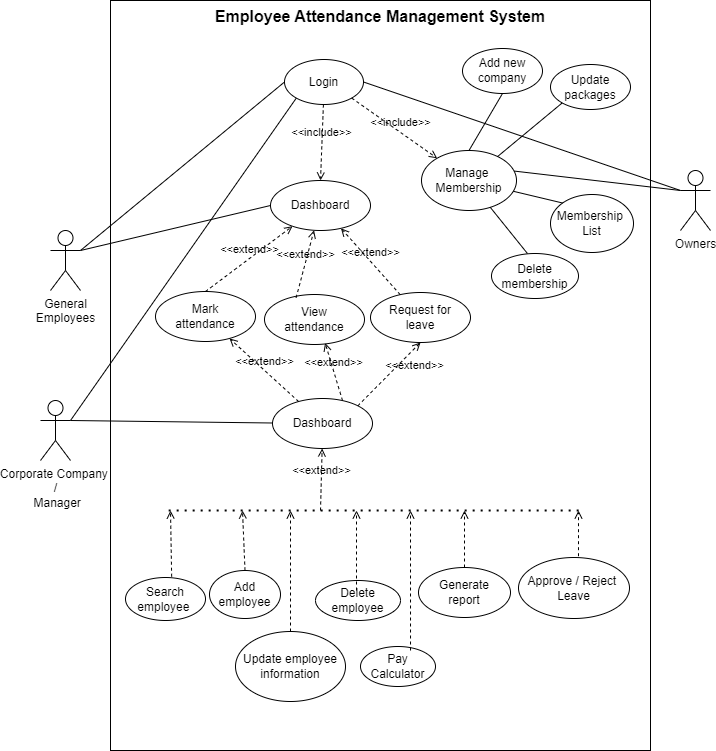

The diagram above was exported from draw.io. Its source (the exported page's mxGraphModel, read from the mxfile embedded in the PNG):
<mxGraphModel dx="1515" dy="1493" grid="1" gridSize="10" guides="1" tooltips="1" connect="1" arrows="1" fold="1" page="1" pageScale="1" pageWidth="850" pageHeight="1100" math="0" shadow="0">
  <root>
    <mxCell id="0" />
    <mxCell id="1" parent="0" />
    <mxCell id="2" value="General &lt;br&gt;Employees" style="shape=umlActor;html=1;verticalLabelPosition=bottom;verticalAlign=top;align=center;" parent="1" vertex="1">
      <mxGeometry x="40" y="70" width="30" height="60" as="geometry" />
    </mxCell>
    <mxCell id="3" value="Employee Attendance Management System" style="shape=rect;html=1;verticalAlign=top;fontStyle=1;whiteSpace=wrap;align=center;fontSize=16;" parent="1" vertex="1">
      <mxGeometry x="100" y="-160" width="540" height="750" as="geometry" />
    </mxCell>
    <mxCell id="4" value="Login" style="ellipse;whiteSpace=wrap;html=1;" parent="1" vertex="1">
      <mxGeometry x="274" y="-101" width="79" height="45" as="geometry" />
    </mxCell>
    <mxCell id="5" value="Mark &lt;br&gt;attendance" style="ellipse;whiteSpace=wrap;html=1;" parent="1" vertex="1">
      <mxGeometry x="145" y="131" width="100" height="50" as="geometry" />
    </mxCell>
    <mxCell id="6" value="View &lt;br&gt;attendance" style="ellipse;whiteSpace=wrap;html=1;" parent="1" vertex="1">
      <mxGeometry x="254" y="134" width="100" height="50" as="geometry" />
    </mxCell>
    <mxCell id="7" value="Request for &lt;br&gt;leave" style="ellipse;whiteSpace=wrap;html=1;" parent="1" vertex="1">
      <mxGeometry x="360" y="132" width="100" height="50" as="geometry" />
    </mxCell>
    <mxCell id="8" value="Corporate Company&amp;nbsp;&lt;div&gt;/&lt;div&gt;&amp;nbsp;Manager&lt;/div&gt;&lt;/div&gt;" style="shape=umlActor;html=1;verticalLabelPosition=bottom;verticalAlign=top;align=center;" parent="1" vertex="1">
      <mxGeometry x="30" y="240" width="30" height="60" as="geometry" />
    </mxCell>
    <mxCell id="9" value="Add &lt;br&gt;employee" style="ellipse;whiteSpace=wrap;html=1;" parent="1" vertex="1">
      <mxGeometry x="199" y="410" width="71" height="48" as="geometry" />
    </mxCell>
    <mxCell id="10" value="Update employee information" style="ellipse;whiteSpace=wrap;html=1;" parent="1" vertex="1">
      <mxGeometry x="225" y="471" width="110" height="70" as="geometry" />
    </mxCell>
    <mxCell id="11" value="Delete &lt;br&gt;employee" style="ellipse;whiteSpace=wrap;html=1;" parent="1" vertex="1">
      <mxGeometry x="305" y="420" width="85" height="40" as="geometry" />
    </mxCell>
    <mxCell id="12" value="&amp;lt;&amp;lt;include&amp;gt;&amp;gt;" style="html=1;verticalAlign=bottom;labelBackgroundColor=none;endArrow=open;endFill=0;dashed=1;entryX=0.5;entryY=0;entryDx=0;entryDy=0;" parent="1" source="4" target="16" edge="1">
      <mxGeometry width="160" relative="1" as="geometry">
        <mxPoint x="190" y="30" as="sourcePoint" />
        <mxPoint x="350" y="30" as="targetPoint" />
      </mxGeometry>
    </mxCell>
    <mxCell id="16" value="Dashboard" style="ellipse;whiteSpace=wrap;html=1;" parent="1" vertex="1">
      <mxGeometry x="260" y="20" width="100" height="50" as="geometry" />
    </mxCell>
    <mxCell id="20" value="&amp;lt;&amp;lt;extend&amp;gt;&amp;gt;" style="html=1;verticalAlign=bottom;labelBackgroundColor=none;endArrow=open;endFill=0;dashed=1;exitX=0.5;exitY=0;exitDx=0;exitDy=0;" parent="1" source="5" target="16" edge="1">
      <mxGeometry width="160" relative="1" as="geometry">
        <mxPoint x="320" y="80" as="sourcePoint" />
        <mxPoint x="480" y="80" as="targetPoint" />
      </mxGeometry>
    </mxCell>
    <mxCell id="21" value="&amp;lt;&amp;lt;extend&amp;gt;&amp;gt;" style="html=1;verticalAlign=bottom;labelBackgroundColor=none;endArrow=open;endFill=0;dashed=1;exitX=0.316;exitY=0.065;exitDx=0;exitDy=0;exitPerimeter=0;" parent="1" source="6" target="16" edge="1">
      <mxGeometry width="160" relative="1" as="geometry">
        <mxPoint x="220" y="150" as="sourcePoint" />
        <mxPoint x="246.01785356820233" y="98.27152738748782" as="targetPoint" />
      </mxGeometry>
    </mxCell>
    <mxCell id="22" value="&amp;lt;&amp;lt;extend&amp;gt;&amp;gt;" style="html=1;verticalAlign=bottom;labelBackgroundColor=none;endArrow=open;endFill=0;dashed=1;" parent="1" source="7" target="16" edge="1">
      <mxGeometry width="160" relative="1" as="geometry">
        <mxPoint x="331.5999999999999" y="168.25" as="sourcePoint" />
        <mxPoint x="276.2826186211512" y="97.26878733601052" as="targetPoint" />
      </mxGeometry>
    </mxCell>
    <mxCell id="23" value="Generate &lt;br&gt;report" style="ellipse;whiteSpace=wrap;html=1;" parent="1" vertex="1">
      <mxGeometry x="408" y="407" width="92" height="50" as="geometry" />
    </mxCell>
    <mxCell id="24" value="Pay &lt;br&gt;Calculator" style="ellipse;whiteSpace=wrap;html=1;" parent="1" vertex="1">
      <mxGeometry x="350" y="486" width="75" height="40" as="geometry" />
    </mxCell>
    <mxCell id="26" value="" style="edgeStyle=none;html=1;endArrow=none;verticalAlign=bottom;exitX=1;exitY=0.3333333333333333;exitDx=0;exitDy=0;exitPerimeter=0;entryX=0;entryY=0.5;entryDx=0;entryDy=0;" parent="1" source="2" target="4" edge="1">
      <mxGeometry width="160" relative="1" as="geometry">
        <mxPoint x="220" y="110" as="sourcePoint" />
        <mxPoint x="380" y="110" as="targetPoint" />
      </mxGeometry>
    </mxCell>
    <mxCell id="27" value="" style="edgeStyle=none;html=1;endArrow=none;verticalAlign=bottom;" parent="1" edge="1">
      <mxGeometry width="160" relative="1" as="geometry">
        <mxPoint x="70" y="90" as="sourcePoint" />
        <mxPoint x="260" y="45" as="targetPoint" />
      </mxGeometry>
    </mxCell>
    <mxCell id="28" value="" style="edgeStyle=none;html=1;endArrow=none;verticalAlign=bottom;entryX=0;entryY=1;entryDx=0;entryDy=0;exitX=1;exitY=0.3333333333333333;exitDx=0;exitDy=0;exitPerimeter=0;" parent="1" source="8" target="4" edge="1">
      <mxGeometry width="160" relative="1" as="geometry">
        <mxPoint x="80" y="100" as="sourcePoint" />
        <mxPoint x="213.10000000000014" y="66.45000000000005" as="targetPoint" />
      </mxGeometry>
    </mxCell>
    <mxCell id="32" value="&amp;lt;&amp;lt;extend&amp;gt;&amp;gt;" style="html=1;verticalAlign=bottom;labelBackgroundColor=none;endArrow=open;endFill=0;dashed=1;" parent="1" target="43" edge="1">
      <mxGeometry width="160" relative="1" as="geometry">
        <mxPoint x="310" y="350" as="sourcePoint" />
        <mxPoint x="350" y="306" as="targetPoint" />
        <Array as="points">
          <mxPoint x="310" y="350" />
        </Array>
      </mxGeometry>
    </mxCell>
    <mxCell id="33" value="" style="html=1;verticalAlign=bottom;labelBackgroundColor=none;endArrow=open;endFill=0;dashed=1;exitX=0.5;exitY=0;exitDx=0;exitDy=0;" parent="1" source="10" edge="1">
      <mxGeometry width="160" relative="1" as="geometry">
        <mxPoint x="288.87" y="473.90999999999985" as="sourcePoint" />
        <mxPoint x="280" y="350" as="targetPoint" />
        <Array as="points" />
      </mxGeometry>
    </mxCell>
    <mxCell id="34" value="" style="html=1;verticalAlign=bottom;labelBackgroundColor=none;endArrow=open;endFill=0;dashed=1;" parent="1" edge="1">
      <mxGeometry width="160" relative="1" as="geometry">
        <mxPoint x="346" y="430" as="sourcePoint" />
        <mxPoint x="346" y="350" as="targetPoint" />
        <Array as="points" />
      </mxGeometry>
    </mxCell>
    <mxCell id="43" value="Dashboard" style="ellipse;whiteSpace=wrap;html=1;" parent="1" vertex="1">
      <mxGeometry x="262" y="238" width="100" height="50" as="geometry" />
    </mxCell>
    <mxCell id="45" value="" style="html=1;verticalAlign=bottom;labelBackgroundColor=none;endArrow=open;endFill=0;dashed=1;exitX=0.5;exitY=0;exitDx=0;exitDy=0;" parent="1" source="9" edge="1">
      <mxGeometry width="160" relative="1" as="geometry">
        <mxPoint x="258.87" y="390.7800000000002" as="sourcePoint" />
        <mxPoint x="232" y="350" as="targetPoint" />
        <Array as="points" />
      </mxGeometry>
    </mxCell>
    <mxCell id="46" value="" style="edgeStyle=none;html=1;endArrow=none;verticalAlign=bottom;exitX=1;exitY=0.3333333333333333;exitDx=0;exitDy=0;exitPerimeter=0;" parent="1" source="8" target="43" edge="1">
      <mxGeometry width="160" relative="1" as="geometry">
        <mxPoint x="70" y="270" as="sourcePoint" />
        <mxPoint x="270.0000000000001" y="55" as="targetPoint" />
      </mxGeometry>
    </mxCell>
    <mxCell id="47" value="&amp;lt;&amp;lt;extend&amp;gt;&amp;gt;" style="html=1;verticalAlign=bottom;labelBackgroundColor=none;endArrow=open;endFill=0;dashed=1;" parent="1" source="43" target="5" edge="1">
      <mxGeometry width="160" relative="1" as="geometry">
        <mxPoint x="235.0000000000001" y="150" as="sourcePoint" />
        <mxPoint x="299.5968637365413" y="77.82384734556445" as="targetPoint" />
      </mxGeometry>
    </mxCell>
    <mxCell id="48" value="&amp;lt;&amp;lt;extend&amp;gt;&amp;gt;" style="html=1;verticalAlign=bottom;labelBackgroundColor=none;endArrow=open;endFill=0;dashed=1;entryX=0.606;entryY=0.969;entryDx=0;entryDy=0;entryPerimeter=0;" parent="1" target="6" edge="1">
      <mxGeometry width="160" relative="1" as="geometry">
        <mxPoint x="332" y="240" as="sourcePoint" />
        <mxPoint x="258.4357903449687" y="197.08372551737443" as="targetPoint" />
      </mxGeometry>
    </mxCell>
    <mxCell id="49" value="&amp;lt;&amp;lt;extend&amp;gt;&amp;gt;" style="html=1;verticalAlign=bottom;labelBackgroundColor=none;endArrow=open;endFill=0;dashed=1;exitX=1;exitY=0;exitDx=0;exitDy=0;entryX=0.5;entryY=1;entryDx=0;entryDy=0;" parent="1" source="43" target="7" edge="1">
      <mxGeometry x="0.3717" y="-18" width="160" relative="1" as="geometry">
        <mxPoint x="345.86396904296134" y="227.58035789341875" as="sourcePoint" />
        <mxPoint x="374.5999999999999" y="201.6500000000001" as="targetPoint" />
        <mxPoint x="1" as="offset" />
      </mxGeometry>
    </mxCell>
    <mxCell id="53" value="" style="html=1;verticalAlign=bottom;labelBackgroundColor=none;endArrow=open;endFill=0;dashed=1;exitX=0.667;exitY=0.1;exitDx=0;exitDy=0;exitPerimeter=0;" parent="1" source="24" edge="1">
      <mxGeometry width="160" relative="1" as="geometry">
        <mxPoint x="365.0205339676728" y="460.12320380603614" as="sourcePoint" />
        <mxPoint x="400" y="350" as="targetPoint" />
        <Array as="points" />
      </mxGeometry>
    </mxCell>
    <mxCell id="54" value="" style="html=1;verticalAlign=bottom;labelBackgroundColor=none;endArrow=open;endFill=0;dashed=1;exitX=0.239;exitY=0.034;exitDx=0;exitDy=0;exitPerimeter=0;" parent="1" edge="1">
      <mxGeometry width="160" relative="1" as="geometry">
        <mxPoint x="567.988" y="401.6999999999998" as="sourcePoint" />
        <mxPoint x="568" y="350" as="targetPoint" />
        <Array as="points" />
      </mxGeometry>
    </mxCell>
    <mxCell id="55" value="" style="endArrow=none;dashed=1;html=1;dashPattern=1 3;strokeWidth=2;fontSize=16;exitX=0.002;exitY=0.662;exitDx=0;exitDy=0;exitPerimeter=0;" parent="1" edge="1">
      <mxGeometry width="50" height="50" relative="1" as="geometry">
        <mxPoint x="158.15999999999997" y="350.0200000000002" as="sourcePoint" />
        <mxPoint x="570" y="350" as="targetPoint" />
      </mxGeometry>
    </mxCell>
    <mxCell id="56" value="&lt;div&gt;&lt;span style=&quot;background-color: transparent;&quot;&gt;Owners&lt;/span&gt;&lt;br&gt;&lt;/div&gt;" style="shape=umlActor;html=1;verticalLabelPosition=bottom;verticalAlign=top;align=center;" parent="1" vertex="1">
      <mxGeometry x="670" y="10" width="30" height="60" as="geometry" />
    </mxCell>
    <mxCell id="57" value="" style="edgeStyle=none;html=1;endArrow=none;verticalAlign=bottom;entryX=1;entryY=0.5;entryDx=0;entryDy=0;exitX=0;exitY=0.3333333333333333;exitDx=0;exitDy=0;exitPerimeter=0;" parent="1" source="56" target="4" edge="1">
      <mxGeometry width="160" relative="1" as="geometry">
        <mxPoint x="70" y="270.0000000000002" as="sourcePoint" />
        <mxPoint x="282.98398932542227" y="-32.65895782335133" as="targetPoint" />
      </mxGeometry>
    </mxCell>
    <mxCell id="61" value="Approve / Reject&amp;nbsp;&lt;br&gt;Leave" style="ellipse;whiteSpace=wrap;html=1;" parent="1" vertex="1">
      <mxGeometry x="508" y="397" width="111" height="61" as="geometry" />
    </mxCell>
    <mxCell id="62" value="" style="html=1;verticalAlign=bottom;labelBackgroundColor=none;endArrow=open;endFill=0;dashed=1;exitX=0.5;exitY=0;exitDx=0;exitDy=0;" parent="1" source="23" edge="1">
      <mxGeometry width="160" relative="1" as="geometry">
        <mxPoint x="450" y="400" as="sourcePoint" />
        <mxPoint x="454" y="350" as="targetPoint" />
        <Array as="points" />
      </mxGeometry>
    </mxCell>
    <mxCell id="63" value="Search employee&amp;nbsp;" style="ellipse;whiteSpace=wrap;html=1;" parent="1" vertex="1">
      <mxGeometry x="115" y="417" width="80" height="43" as="geometry" />
    </mxCell>
    <mxCell id="64" value="" style="html=1;verticalAlign=bottom;labelBackgroundColor=none;endArrow=open;endFill=0;dashed=1;exitX=0.577;exitY=-0.019;exitDx=0;exitDy=0;exitPerimeter=0;" parent="1" source="63" edge="1">
      <mxGeometry width="160" relative="1" as="geometry">
        <mxPoint x="257.7400000000001" y="434.8800000000001" as="sourcePoint" />
        <mxPoint x="160" y="350" as="targetPoint" />
        <Array as="points" />
      </mxGeometry>
    </mxCell>
    <mxCell id="66" value="Add new&lt;br&gt;company" style="ellipse;whiteSpace=wrap;html=1;" parent="1" vertex="1">
      <mxGeometry x="452" y="-112" width="80" height="45" as="geometry" />
    </mxCell>
    <mxCell id="67" value="Update packages" style="ellipse;whiteSpace=wrap;html=1;" parent="1" vertex="1">
      <mxGeometry x="540" y="-96" width="80" height="45" as="geometry" />
    </mxCell>
    <mxCell id="68" value="Delete membership" style="ellipse;whiteSpace=wrap;html=1;" parent="1" vertex="1">
      <mxGeometry x="481" y="93" width="87" height="45" as="geometry" />
    </mxCell>
    <mxCell id="69" value="Membership&amp;nbsp;&lt;div&gt;List&lt;/div&gt;" style="ellipse;whiteSpace=wrap;html=1;" parent="1" vertex="1">
      <mxGeometry x="540" y="34" width="83" height="58" as="geometry" />
    </mxCell>
    <mxCell id="70" value="Manage&amp;nbsp;&lt;div&gt;Membership&lt;/div&gt;" style="ellipse;whiteSpace=wrap;html=1;" parent="1" vertex="1">
      <mxGeometry x="411" y="-10" width="95" height="60" as="geometry" />
    </mxCell>
    <mxCell id="71" value="" style="endArrow=none;html=1;exitX=0.413;exitY=0;exitDx=0;exitDy=0;exitPerimeter=0;" parent="1" source="68" target="70" edge="1">
      <mxGeometry width="50" height="50" relative="1" as="geometry">
        <mxPoint x="440" y="-50" as="sourcePoint" />
        <mxPoint x="490" y="-100" as="targetPoint" />
      </mxGeometry>
    </mxCell>
    <mxCell id="72" value="" style="endArrow=none;html=1;exitX=0;exitY=0;exitDx=0;exitDy=0;" parent="1" source="69" target="70" edge="1">
      <mxGeometry width="50" height="50" relative="1" as="geometry">
        <mxPoint x="478.03999999999996" y="50" as="sourcePoint" />
        <mxPoint x="456.9331037075034" y="33.54648296600271" as="targetPoint" />
      </mxGeometry>
    </mxCell>
    <mxCell id="73" value="" style="endArrow=none;html=1;exitX=0;exitY=1;exitDx=0;exitDy=0;" parent="1" source="67" target="70" edge="1">
      <mxGeometry width="50" height="50" relative="1" as="geometry">
        <mxPoint x="563.56" y="52.25" as="sourcePoint" />
        <mxPoint x="470.1718814422187" y="23.178081033626313" as="targetPoint" />
      </mxGeometry>
    </mxCell>
    <mxCell id="74" value="&amp;lt;&amp;lt;include&amp;gt;&amp;gt;" style="html=1;verticalAlign=bottom;labelBackgroundColor=none;endArrow=open;endFill=0;dashed=1;exitX=1;exitY=1;exitDx=0;exitDy=0;" parent="1" source="4" target="70" edge="1">
      <mxGeometry x="0.1184" y="1" width="160" relative="1" as="geometry">
        <mxPoint x="319.3124938965715" y="-25.000488274279633" as="sourcePoint" />
        <mxPoint x="320" y="30" as="targetPoint" />
        <mxPoint as="offset" />
      </mxGeometry>
    </mxCell>
    <mxCell id="75" value="" style="edgeStyle=none;html=1;endArrow=none;verticalAlign=bottom;entryX=0.977;entryY=0.343;entryDx=0;entryDy=0;exitX=0;exitY=0.3333333333333333;exitDx=0;exitDy=0;exitPerimeter=0;entryPerimeter=0;" parent="1" source="56" target="70" edge="1">
      <mxGeometry width="160" relative="1" as="geometry">
        <mxPoint x="680" y="40" as="sourcePoint" />
        <mxPoint x="369" y="-50" as="targetPoint" />
      </mxGeometry>
    </mxCell>
    <mxCell id="76" value="" style="endArrow=none;html=1;exitX=0.5;exitY=1;exitDx=0;exitDy=0;entryX=0.5;entryY=0;entryDx=0;entryDy=0;" parent="1" source="66" target="70" edge="1">
      <mxGeometry width="50" height="50" relative="1" as="geometry">
        <mxPoint x="546.3997332394733" y="-36.76985328171031" as="sourcePoint" />
        <mxPoint x="494.3739711667457" y="6.17897378743487" as="targetPoint" />
      </mxGeometry>
    </mxCell>
  </root>
</mxGraphModel>